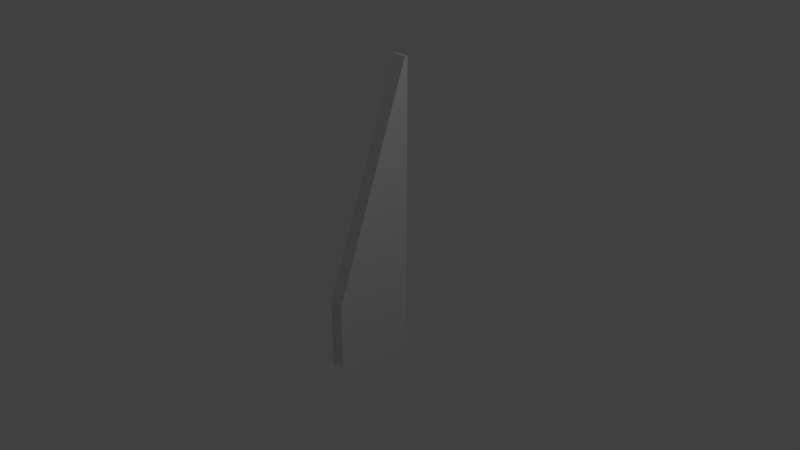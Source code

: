 # Source: untitled.blend  (saved by Blender 2.78.0; exported with 4.5.12 LTS)
import bpy
from mathutils import Matrix  # noqa: F401  (used for matrix-valued properties, if any)

bpy.ops.wm.read_factory_settings(use_empty=True)
scene = bpy.context.scene
scene.name = 'Scene'

# ---- collections
col_collection_1 = bpy.data.collections.new('Collection 1'); scene.collection.children.link(col_collection_1)

# ---- materials (node trees are filled in below, after node groups)
mat_material = bpy.data.materials.new('Material')
mat_material.alpha_threshold = 0.0
mat_material.use_transparent_shadow = False
mat_material.roughness = 0.5
mat_material.line_color = (0.0, 0.0, 0.0, 1.0)

# ---- material node trees

# ---- world
world_world = bpy.data.worlds.new('World'); scene.world = world_world
world_world.color = (0.05088, 0.05088, 0.05088)
world_world.use_sun_shadow = False
world_world.sun_shadow_jitter_overblur = 0.0
world_world.cycles.sampling_method = 'MANUAL'

# ---- cameras
cam_camera = bpy.data.cameras.new('Camera')
cam_camera.clip_end = 100.0
cam_camera.lens = 35.0
cam_camera.sensor_width = 32.0
cam_camera.sensor_height = 18.0
cam_camera.ortho_scale = 7.314
cam_camera.dof.focus_distance = 0.0
cam_camera.dof.aperture_fstop = 128.0

# ---- lights
light_lamp = bpy.data.lights.new('Lamp', 'POINT')
light_lamp.transmission_factor = 0.0
light_lamp.cutoff_distance = 30.0
light_lamp.energy = 100.0
light_lamp.shadow_buffer_clip_start = 1.001
light_lamp.shadow_soft_size = 0.1
light_lamp.shadow_maximum_resolution = 0.006
light_lamp.use_absolute_resolution = True

# ---- meshes
me_cube = bpy.data.meshes.new('Cube')
me_cube.from_pydata([(1.182, 0.5727, -1.0), (1.182, -0.5727, -0.52), (-1.182, -0.5727, -0.52), (-1.182, 0.5727, -1.0), (1.182, 0.5727, 2.508), (1.182, 0.531, 2.508), (-1.182, 0.531, 2.508), (-1.182, 0.5727, 2.508), (1.182, 0.5727, -1.471), (1.182, -0.5727, -1.471), (-1.182, 0.5727, -1.471), (-1.182, -0.5727, -1.471), (1.182, 0.5727, -1.878), (1.182, 0.3712, -1.878), (-1.182, 0.5727, -1.878), (-1.182, 0.3712, -1.878)], [], [(1, 2, 11, 9), (4, 7, 6, 5), (0, 4, 5, 1), (1, 5, 6, 2), (2, 6, 7, 3), (4, 0, 3, 7), (9, 11, 15, 13), (3, 0, 8, 10), (0, 1, 9, 8), (2, 3, 10, 11), (12, 13, 15, 14), (8, 9, 13, 12), (11, 10, 14, 15), (10, 8, 12, 14)])
_uv = me_cube.uv_layers.new(name='UVMap')
_uv.uv.foreach_set('vector', [0.6766, 0.4479, 0.5429, 0.4479, 0.5429, 0.3941, 0.6766, 0.3941, 0.6766, 0.6324, 0.5429, 0.6324, 0.5429, 0.6301, 0.6766, 0.6301, 0.3605, 0.4522, 0.3605, 0.777, 0.3552, 0.7775, 0.2545, 0.4966, 0.6766, 0.4479, 0.6766, 0.6301, 0.5429, 0.6301, 0.5429, 0.4479, 0.4667, 0.4966, 0.3662, 0.777, 0.3606, 0.777, 0.3606, 0.4522, 0.0, 0.0, 0.0, 0.0, 0.0, 0.0, 0.0, 0.0, 0.6766, 0.3941, 0.5429, 0.3941, 0.5429, 0.336, 0.6766, 0.336, 0.0, 0.0, 0.0, 0.0, 0.0, 0.0, 0.0, 0.0, 0.3605, 0.4522, 0.2545, 0.4966, 0.2545, 0.4086, 0.3605, 0.4086, 0.4667, 0.4966, 0.3606, 0.4522, 0.3606, 0.4086, 0.4667, 0.4086, 0.6766, 0.3246, 0.6766, 0.336, 0.5429, 0.336, 0.5429, 0.3246, 0.3605, 0.4086, 0.2545, 0.4086, 0.3419, 0.3709, 0.3605, 0.3709, 0.4667, 0.4086, 0.3606, 0.4086, 0.3606, 0.3709, 0.3793, 0.3709, 0.0, 0.0, 0.0, 0.0, 0.0, 0.0, 0.0, 0.0])
me_cube.materials.append(mat_material)
me_cube.use_remesh_preserve_volume = False
me_cube.use_remesh_preserve_attributes = False
me_cube.use_mirror_vertex_groups = False
me_cube.update()

# ---- objects
ob_cube = bpy.data.objects.new('Cube', me_cube)
ob_lamp = bpy.data.objects.new('Lamp', light_lamp)
ob_camera = bpy.data.objects.new('Camera', cam_camera)

# ---- transforms, parenting, visibility, modifiers, constraints
ob_cube.location = (0.0, 0.0, 0.0)
ob_cube.scale = (0.08439, 1.0, 1.0)
ob_cube.lock_rotations_4d = False
ob_cube.empty_display_type = 'ARROWS'
ob_cube.lineart.crease_threshold = 0.0
ob_lamp.location = (4.076, 1.005, 5.904)
ob_lamp.rotation_euler = (0.6503, 0.05522, 1.866)
ob_lamp.lock_rotations_4d = False
ob_lamp.empty_display_type = 'ARROWS'
ob_lamp.color = (0.0, 0.0, 0.0, 0.0)
ob_lamp.lineart.crease_threshold = 0.0
ob_camera.location = (7.481, -6.508, 5.344)
ob_camera.rotation_euler = (1.109, 0.0, 0.8149)
ob_camera.lock_rotations_4d = False
ob_camera.empty_display_type = 'ARROWS'
ob_camera.color = (0.0, 0.0, 0.0, 0.0)
ob_camera.display_type = 'WIRE'
ob_camera.lineart.crease_threshold = 0.0

# ---- collection membership
col_collection_1.objects.link(ob_cube)
col_collection_1.objects.link(ob_lamp)
col_collection_1.objects.link(ob_camera)

# ---- scene / render settings (as saved in the file)
scene.camera = ob_camera
scene.frame_start = 1; scene.frame_end = 250; scene.frame_set(1)
scene.render.engine = 'BLENDER_EEVEE_NEXT'
scene.render.resolution_percentage = 50
scene.render.dither_intensity = 0.0
scene.cycles.use_denoising = False
scene.cycles.samples = 128
scene.cycles.sampling_pattern = 'TABULATED_SOBOL'
scene.cycles.light_sampling_threshold = 0.0
scene.cycles.use_adaptive_sampling = False
scene.cycles.use_light_tree = False
scene.cycles.blur_glossy = 0.0
scene.cycles.sample_clamp_indirect = 0.0
scene.view_settings.view_transform = 'Standard'
bpy.context.view_layer.update()
